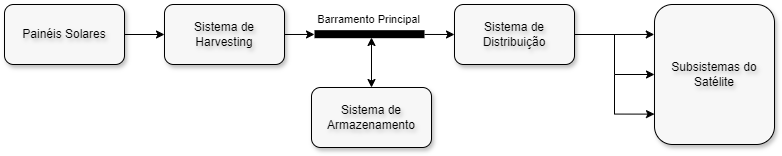

The diagram above was exported from draw.io. Its source (the exported page's mxGraphModel, read from the mxfile embedded in the PNG):
<mxGraphModel dx="1024" dy="584" grid="1" gridSize="10" guides="1" tooltips="1" connect="1" arrows="1" fold="1" page="1" pageScale="1.5" pageWidth="1169" pageHeight="826" background="none" math="0" shadow="0">
  <root>
    <mxCell id="0" style=";html=1;" />
    <mxCell id="1" style=";html=1;" parent="0" />
    <mxCell id="5CIvGxlJdJBtJoQN0tb6-5" value="" style="edgeStyle=orthogonalEdgeStyle;rounded=0;orthogonalLoop=1;jettySize=auto;html=1;" parent="1" source="5CIvGxlJdJBtJoQN0tb6-3" target="5CIvGxlJdJBtJoQN0tb6-4" edge="1">
      <mxGeometry relative="1" as="geometry" />
    </mxCell>
    <mxCell id="5CIvGxlJdJBtJoQN0tb6-3" value="Painéis Solares" style="rounded=1;whiteSpace=wrap;html=1;shadow=1;gradientColor=none;glass=0;fillColor=#F7F7F7;textShadow=1;" parent="1" vertex="1">
      <mxGeometry x="510" y="300" width="120" height="60" as="geometry" />
    </mxCell>
    <mxCell id="0JUGXE03xGB4rGGuR8KK-4" style="edgeStyle=orthogonalEdgeStyle;rounded=0;orthogonalLoop=1;jettySize=auto;html=1;exitX=1;exitY=0.5;exitDx=0;exitDy=0;" edge="1" parent="1" source="5CIvGxlJdJBtJoQN0tb6-4">
      <mxGeometry relative="1" as="geometry">
        <mxPoint x="819.9999999999998" y="329.9565217391304" as="targetPoint" />
      </mxGeometry>
    </mxCell>
    <mxCell id="5CIvGxlJdJBtJoQN0tb6-4" value="Sistema de Harvesting" style="whiteSpace=wrap;html=1;rounded=1;shadow=1;gradientColor=none;glass=0;fillColor=#F7F7F7;textShadow=1;" parent="1" vertex="1">
      <mxGeometry x="670" y="300" width="120" height="60" as="geometry" />
    </mxCell>
    <mxCell id="5CIvGxlJdJBtJoQN0tb6-11" value="" style="edgeStyle=orthogonalEdgeStyle;rounded=0;orthogonalLoop=1;jettySize=auto;html=1;" parent="1" target="5CIvGxlJdJBtJoQN0tb6-10" edge="1">
      <mxGeometry relative="1" as="geometry">
        <mxPoint x="1100" y="330" as="sourcePoint" />
        <Array as="points">
          <mxPoint x="1120" y="330" />
          <mxPoint x="1120" y="370" />
        </Array>
      </mxGeometry>
    </mxCell>
    <mxCell id="0JUGXE03xGB4rGGuR8KK-5" style="edgeStyle=orthogonalEdgeStyle;rounded=0;orthogonalLoop=1;jettySize=auto;html=1;exitX=0;exitY=0.5;exitDx=0;exitDy=0;startArrow=classic;startFill=1;endArrow=none;endFill=0;" edge="1" parent="1" source="5CIvGxlJdJBtJoQN0tb6-6">
      <mxGeometry relative="1" as="geometry">
        <mxPoint x="929.9999999999998" y="329.9565217391304" as="targetPoint" />
      </mxGeometry>
    </mxCell>
    <mxCell id="5CIvGxlJdJBtJoQN0tb6-6" value="Sistema de Distribuição" style="whiteSpace=wrap;html=1;rounded=1;shadow=1;gradientColor=none;glass=0;fillColor=#F7F7F7;textShadow=1;" parent="1" vertex="1">
      <mxGeometry x="960" y="300" width="120" height="60" as="geometry" />
    </mxCell>
    <mxCell id="5CIvGxlJdJBtJoQN0tb6-9" value="" style="edgeStyle=orthogonalEdgeStyle;rounded=0;orthogonalLoop=1;jettySize=auto;html=1;endArrow=classic;endFill=1;startArrow=classic;startFill=1;" parent="1" source="5CIvGxlJdJBtJoQN0tb6-8" edge="1">
      <mxGeometry relative="1" as="geometry">
        <mxPoint x="877" y="333" as="targetPoint" />
      </mxGeometry>
    </mxCell>
    <mxCell id="5CIvGxlJdJBtJoQN0tb6-8" value="Sistema de Armazenamento" style="rounded=1;whiteSpace=wrap;html=1;shadow=1;glass=0;gradientColor=none;fillColor=#F7F7F7;textShadow=1;" parent="1" vertex="1">
      <mxGeometry x="817" y="383" width="120" height="60" as="geometry" />
    </mxCell>
    <mxCell id="5CIvGxlJdJBtJoQN0tb6-12" style="edgeStyle=orthogonalEdgeStyle;rounded=0;orthogonalLoop=1;jettySize=auto;html=1;exitX=-0.002;exitY=0.214;exitDx=0;exitDy=0;endArrow=none;endFill=0;startArrow=classic;startFill=1;exitPerimeter=0;" parent="1" source="5CIvGxlJdJBtJoQN0tb6-10" edge="1">
      <mxGeometry relative="1" as="geometry">
        <mxPoint x="1080" y="330" as="targetPoint" />
        <Array as="points" />
      </mxGeometry>
    </mxCell>
    <mxCell id="5CIvGxlJdJBtJoQN0tb6-13" style="edgeStyle=orthogonalEdgeStyle;rounded=0;orthogonalLoop=1;jettySize=auto;html=1;exitX=0;exitY=0.783;exitDx=0;exitDy=0;startArrow=classic;startFill=1;endArrow=none;endFill=0;exitPerimeter=0;" parent="1" edge="1">
      <mxGeometry relative="1" as="geometry">
        <mxPoint x="1120" y="370" as="targetPoint" />
        <mxPoint x="1160" y="409.62" as="sourcePoint" />
        <Array as="points">
          <mxPoint x="1120.01" y="410" />
        </Array>
      </mxGeometry>
    </mxCell>
    <mxCell id="5CIvGxlJdJBtJoQN0tb6-10" value="Subsistemas do Satélite" style="whiteSpace=wrap;html=1;rounded=1;shadow=1;gradientColor=none;glass=0;fillColor=#F7F7F7;textShadow=1;" parent="1" vertex="1">
      <mxGeometry x="1160.01" y="300" width="120" height="140" as="geometry" />
    </mxCell>
    <mxCell id="0JUGXE03xGB4rGGuR8KK-2" value="" style="endArrow=none;html=1;rounded=0;strokeWidth=8;shadow=0;textShadow=0;" edge="1" parent="1">
      <mxGeometry width="50" height="50" relative="1" as="geometry">
        <mxPoint x="820" y="329.68" as="sourcePoint" />
        <mxPoint x="930" y="329.68" as="targetPoint" />
      </mxGeometry>
    </mxCell>
    <mxCell id="0JUGXE03xGB4rGGuR8KK-3" value="Barramento Principal" style="edgeLabel;html=1;align=center;verticalAlign=middle;resizable=0;points=[];" vertex="1" connectable="0" parent="0JUGXE03xGB4rGGuR8KK-2">
      <mxGeometry x="0.3024" y="1" relative="1" as="geometry">
        <mxPoint x="-18" y="-14" as="offset" />
      </mxGeometry>
    </mxCell>
  </root>
</mxGraphModel>